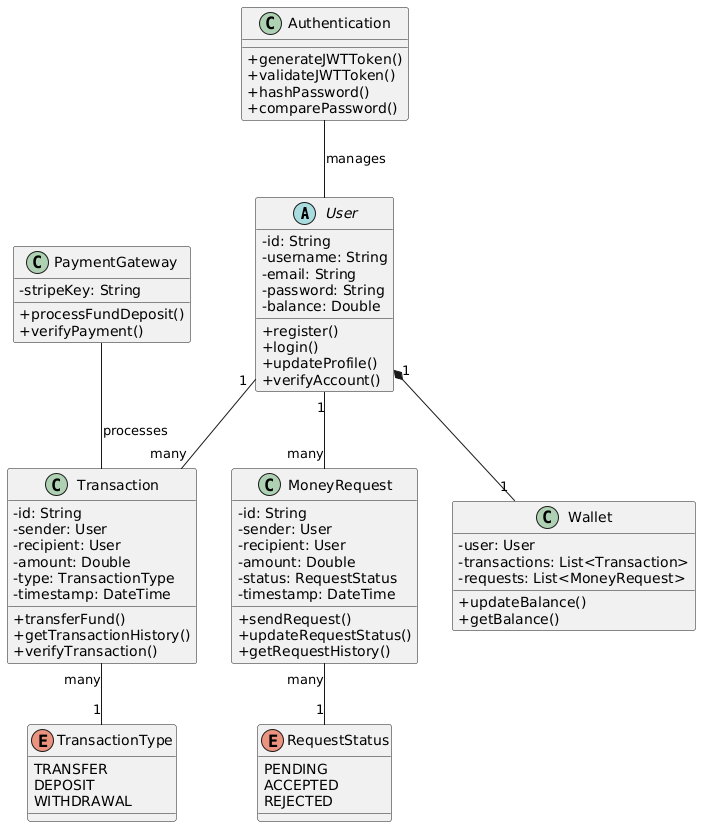

The diagram above was rendered by PlantUML. Its source (embedded in the PNG):
@startuml
skinparam classAttributeIconSize 0

abstract class User {
  - id: String
  - username: String
  - email: String
  - password: String
  - balance: Double
  + register()
  + login()
  + updateProfile()
  + verifyAccount()
}

class Transaction {
  - id: String
  - sender: User
  - recipient: User
  - amount: Double
  - type: TransactionType
  - timestamp: DateTime
  + transferFund()
  + getTransactionHistory()
  + verifyTransaction()
}

enum TransactionType {
  TRANSFER
  DEPOSIT
  WITHDRAWAL
}

class MoneyRequest {
  - id: String
  - sender: User
  - recipient: User
  - amount: Double
  - status: RequestStatus
  - timestamp: DateTime
  + sendRequest()
  + updateRequestStatus()
  + getRequestHistory()
}

enum RequestStatus {
  PENDING
  ACCEPTED
  REJECTED
}

class PaymentGateway {
  - stripeKey: String
  + processFundDeposit()
  + verifyPayment()
}

class Authentication {
  + generateJWTToken()
  + validateJWTToken()
  + hashPassword()
  + comparePassword()
}

class Wallet {
  - user: User
  - transactions: List<Transaction>
  - requests: List<MoneyRequest>
  + updateBalance()
  + getBalance()
}

' Relationships
User "1" *-- "1" Wallet
User "1" -- "many" Transaction
Transaction "many" -- "1" TransactionType
User "1" -- "many" MoneyRequest
MoneyRequest "many" -- "1" RequestStatus
PaymentGateway -- Transaction : processes
Authentication -- User : manages
@enduml